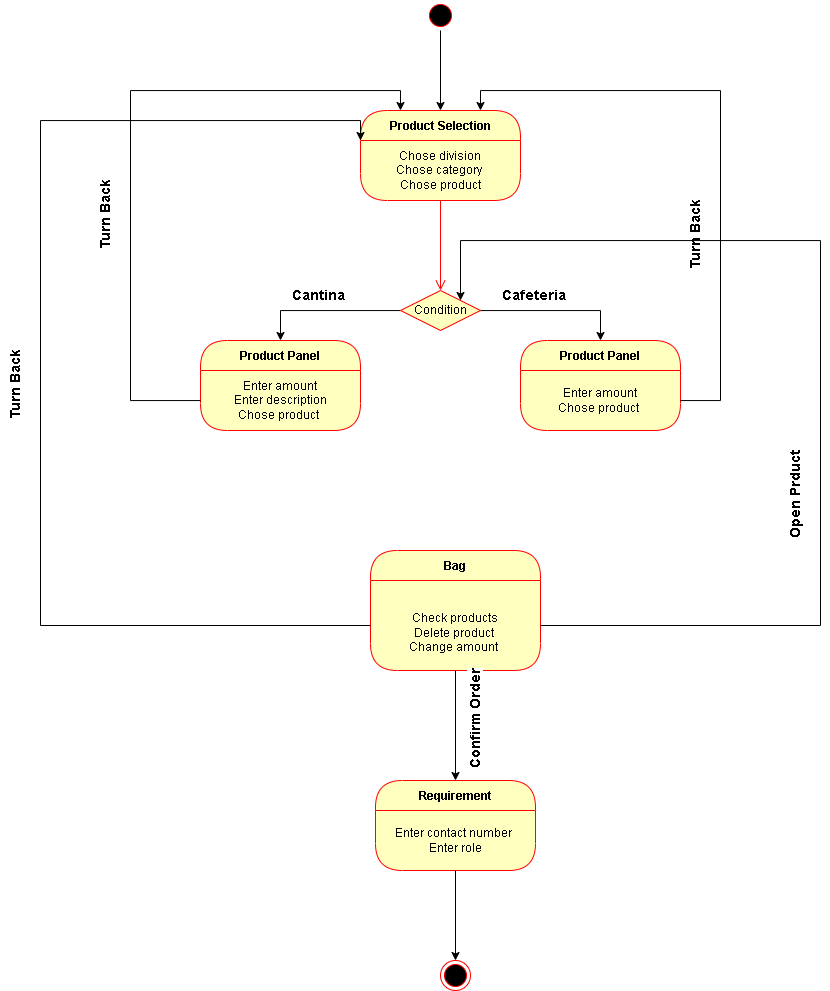

The diagram above was exported from draw.io. Its source (the exported page's mxGraphModel, read from the mxfile embedded in the PNG):
<mxGraphModel dx="2192" dy="681" grid="1" gridSize="10" guides="1" tooltips="1" connect="1" arrows="1" fold="1" page="1" pageScale="1" pageWidth="850" pageHeight="1100" math="0" shadow="0">
  <root>
    <mxCell id="0" />
    <mxCell id="1" parent="0" />
    <mxCell id="geMr9aotvAmyWkvLRkhJ-1" value="Product Selection" style="swimlane;fontStyle=1;align=center;verticalAlign=middle;childLayout=stackLayout;horizontal=1;startSize=30;horizontalStack=0;resizeParent=0;resizeLast=1;container=0;fontColor=#000000;collapsible=0;rounded=1;arcSize=30;strokeColor=#ff0000;fillColor=#ffffc0;swimlaneFillColor=#ffffc0;dropTarget=0;" vertex="1" parent="1">
      <mxGeometry x="320" y="130" width="160" height="90" as="geometry" />
    </mxCell>
    <mxCell id="geMr9aotvAmyWkvLRkhJ-2" value="Chose division&lt;br&gt;Chose category&amp;nbsp;&lt;br&gt;Chose product" style="text;html=1;strokeColor=none;fillColor=none;align=center;verticalAlign=middle;spacingLeft=4;spacingRight=4;whiteSpace=wrap;overflow=hidden;rotatable=0;fontColor=#000000;" vertex="1" parent="geMr9aotvAmyWkvLRkhJ-1">
      <mxGeometry y="30" width="160" height="60" as="geometry" />
    </mxCell>
    <mxCell id="geMr9aotvAmyWkvLRkhJ-3" value="" style="edgeStyle=orthogonalEdgeStyle;html=1;verticalAlign=bottom;endArrow=open;endSize=8;strokeColor=#ff0000;rounded=0;entryX=0.5;entryY=0;entryDx=0;entryDy=0;" edge="1" source="geMr9aotvAmyWkvLRkhJ-1" parent="1" target="geMr9aotvAmyWkvLRkhJ-10">
      <mxGeometry relative="1" as="geometry">
        <mxPoint x="400" y="250" as="targetPoint" />
      </mxGeometry>
    </mxCell>
    <mxCell id="geMr9aotvAmyWkvLRkhJ-9" style="edgeStyle=orthogonalEdgeStyle;rounded=0;orthogonalLoop=1;jettySize=auto;html=1;" edge="1" parent="1" source="geMr9aotvAmyWkvLRkhJ-4" target="geMr9aotvAmyWkvLRkhJ-1">
      <mxGeometry relative="1" as="geometry" />
    </mxCell>
    <mxCell id="geMr9aotvAmyWkvLRkhJ-4" value="" style="ellipse;html=1;shape=startState;fillColor=#000000;strokeColor=#ff0000;" vertex="1" parent="1">
      <mxGeometry x="385" y="20" width="30" height="30" as="geometry" />
    </mxCell>
    <mxCell id="geMr9aotvAmyWkvLRkhJ-19" style="edgeStyle=orthogonalEdgeStyle;rounded=0;orthogonalLoop=1;jettySize=auto;html=1;" edge="1" parent="1" source="geMr9aotvAmyWkvLRkhJ-10" target="geMr9aotvAmyWkvLRkhJ-15">
      <mxGeometry relative="1" as="geometry" />
    </mxCell>
    <mxCell id="geMr9aotvAmyWkvLRkhJ-20" style="edgeStyle=orthogonalEdgeStyle;rounded=0;orthogonalLoop=1;jettySize=auto;html=1;entryX=0.5;entryY=0;entryDx=0;entryDy=0;" edge="1" parent="1" source="geMr9aotvAmyWkvLRkhJ-10" target="geMr9aotvAmyWkvLRkhJ-17">
      <mxGeometry relative="1" as="geometry" />
    </mxCell>
    <mxCell id="geMr9aotvAmyWkvLRkhJ-10" value="Condition" style="rhombus;whiteSpace=wrap;html=1;fillColor=#ffffc0;strokeColor=#ff0000;" vertex="1" parent="1">
      <mxGeometry x="360" y="310" width="80" height="40" as="geometry" />
    </mxCell>
    <mxCell id="geMr9aotvAmyWkvLRkhJ-13" value="&lt;font face=&quot;helvetica&quot;&gt;&lt;span style=&quot;background-color: rgb(255 , 255 , 255)&quot;&gt;&lt;b&gt;Cantina&lt;/b&gt;&lt;/span&gt;&lt;/font&gt;" style="text;whiteSpace=wrap;html=1;fontSize=14;" vertex="1" parent="1">
      <mxGeometry x="250" y="300" width="110" height="30" as="geometry" />
    </mxCell>
    <mxCell id="geMr9aotvAmyWkvLRkhJ-14" value="&lt;font face=&quot;helvetica&quot;&gt;&lt;span style=&quot;background-color: rgb(255 , 255 , 255)&quot;&gt;&lt;b&gt;Cafeteria&lt;/b&gt;&lt;/span&gt;&lt;/font&gt;" style="text;whiteSpace=wrap;html=1;fontSize=14;" vertex="1" parent="1">
      <mxGeometry x="460" y="300" width="110" height="30" as="geometry" />
    </mxCell>
    <mxCell id="geMr9aotvAmyWkvLRkhJ-15" value="Product Panel" style="swimlane;fontStyle=1;align=center;verticalAlign=middle;childLayout=stackLayout;horizontal=1;startSize=30;horizontalStack=0;resizeParent=0;resizeLast=1;container=0;fontColor=#000000;collapsible=0;rounded=1;arcSize=30;strokeColor=#ff0000;fillColor=#ffffc0;swimlaneFillColor=#ffffc0;dropTarget=0;" vertex="1" parent="1">
      <mxGeometry x="160" y="360" width="160" height="90" as="geometry" />
    </mxCell>
    <mxCell id="geMr9aotvAmyWkvLRkhJ-16" value="Enter amount&lt;br&gt;Enter description&lt;br&gt;Chose product&amp;nbsp;&lt;br&gt;" style="text;html=1;strokeColor=none;fillColor=none;align=center;verticalAlign=middle;spacingLeft=4;spacingRight=4;whiteSpace=wrap;overflow=hidden;rotatable=0;fontColor=#000000;" vertex="1" parent="geMr9aotvAmyWkvLRkhJ-15">
      <mxGeometry y="30" width="160" height="60" as="geometry" />
    </mxCell>
    <mxCell id="geMr9aotvAmyWkvLRkhJ-17" value="Product Panel" style="swimlane;fontStyle=1;align=center;verticalAlign=middle;childLayout=stackLayout;horizontal=1;startSize=30;horizontalStack=0;resizeParent=0;resizeLast=1;container=0;fontColor=#000000;collapsible=0;rounded=1;arcSize=30;strokeColor=#ff0000;fillColor=#ffffc0;swimlaneFillColor=#ffffc0;dropTarget=0;" vertex="1" parent="1">
      <mxGeometry x="480" y="360" width="160" height="90" as="geometry" />
    </mxCell>
    <mxCell id="geMr9aotvAmyWkvLRkhJ-18" value="Enter amount&lt;br&gt;Chose product&amp;nbsp;" style="text;html=1;strokeColor=none;fillColor=none;align=center;verticalAlign=middle;spacingLeft=4;spacingRight=4;whiteSpace=wrap;overflow=hidden;rotatable=0;fontColor=#000000;" vertex="1" parent="geMr9aotvAmyWkvLRkhJ-17">
      <mxGeometry y="30" width="160" height="60" as="geometry" />
    </mxCell>
    <mxCell id="geMr9aotvAmyWkvLRkhJ-21" style="edgeStyle=orthogonalEdgeStyle;rounded=0;orthogonalLoop=1;jettySize=auto;html=1;entryX=0.25;entryY=0;entryDx=0;entryDy=0;" edge="1" parent="1" source="geMr9aotvAmyWkvLRkhJ-16" target="geMr9aotvAmyWkvLRkhJ-1">
      <mxGeometry relative="1" as="geometry">
        <Array as="points">
          <mxPoint x="90" y="420" />
          <mxPoint x="90" y="110" />
          <mxPoint x="360" y="110" />
        </Array>
      </mxGeometry>
    </mxCell>
    <mxCell id="geMr9aotvAmyWkvLRkhJ-22" value="&lt;font face=&quot;helvetica&quot;&gt;&lt;span style=&quot;background-color: rgb(255 , 255 , 255)&quot;&gt;&lt;b&gt;Turn Back&amp;nbsp;&lt;/b&gt;&lt;/span&gt;&lt;/font&gt;" style="text;whiteSpace=wrap;html=1;fontSize=14;rotation=-90;" vertex="1" parent="1">
      <mxGeometry x="10" y="200" width="110" height="30" as="geometry" />
    </mxCell>
    <mxCell id="geMr9aotvAmyWkvLRkhJ-24" style="edgeStyle=orthogonalEdgeStyle;rounded=0;orthogonalLoop=1;jettySize=auto;html=1;entryX=0.75;entryY=0;entryDx=0;entryDy=0;" edge="1" parent="1" source="geMr9aotvAmyWkvLRkhJ-18" target="geMr9aotvAmyWkvLRkhJ-1">
      <mxGeometry relative="1" as="geometry">
        <Array as="points">
          <mxPoint x="680" y="420" />
          <mxPoint x="680" y="110" />
          <mxPoint x="440" y="110" />
        </Array>
      </mxGeometry>
    </mxCell>
    <mxCell id="geMr9aotvAmyWkvLRkhJ-25" value="&lt;font face=&quot;helvetica&quot;&gt;&lt;span style=&quot;background-color: rgb(255 , 255 , 255)&quot;&gt;&lt;b&gt;Turn Back&amp;nbsp;&lt;/b&gt;&lt;/span&gt;&lt;/font&gt;" style="text;whiteSpace=wrap;html=1;fontSize=14;rotation=-90;" vertex="1" parent="1">
      <mxGeometry x="600" y="220" width="110" height="30" as="geometry" />
    </mxCell>
    <mxCell id="geMr9aotvAmyWkvLRkhJ-26" value="Bag" style="swimlane;fontStyle=1;align=center;verticalAlign=middle;childLayout=stackLayout;horizontal=1;startSize=30;horizontalStack=0;resizeParent=0;resizeLast=1;container=0;fontColor=#000000;collapsible=0;rounded=1;arcSize=30;strokeColor=#ff0000;fillColor=#ffffc0;swimlaneFillColor=#ffffc0;dropTarget=0;" vertex="1" parent="1">
      <mxGeometry x="330" y="570" width="170" height="120" as="geometry" />
    </mxCell>
    <mxCell id="geMr9aotvAmyWkvLRkhJ-27" value="&lt;br&gt;Check products&lt;br&gt;Delete product&amp;nbsp;&lt;br&gt;Change amount&amp;nbsp;" style="text;html=1;strokeColor=none;fillColor=none;align=center;verticalAlign=middle;spacingLeft=4;spacingRight=4;whiteSpace=wrap;overflow=hidden;rotatable=0;fontColor=#000000;" vertex="1" parent="geMr9aotvAmyWkvLRkhJ-26">
      <mxGeometry y="30" width="170" height="90" as="geometry" />
    </mxCell>
    <mxCell id="geMr9aotvAmyWkvLRkhJ-28" style="edgeStyle=orthogonalEdgeStyle;rounded=0;orthogonalLoop=1;jettySize=auto;html=1;entryX=0;entryY=0;entryDx=0;entryDy=0;" edge="1" parent="1" source="geMr9aotvAmyWkvLRkhJ-27" target="geMr9aotvAmyWkvLRkhJ-2">
      <mxGeometry relative="1" as="geometry">
        <mxPoint x="20" y="100" as="targetPoint" />
        <Array as="points">
          <mxPoint y="645" />
          <mxPoint y="140" />
          <mxPoint x="320" y="140" />
        </Array>
      </mxGeometry>
    </mxCell>
    <mxCell id="geMr9aotvAmyWkvLRkhJ-29" value="&lt;font face=&quot;helvetica&quot;&gt;&lt;span style=&quot;background-color: rgb(255 , 255 , 255)&quot;&gt;&lt;b&gt;Turn Back&amp;nbsp;&lt;/b&gt;&lt;/span&gt;&lt;/font&gt;" style="text;whiteSpace=wrap;html=1;fontSize=14;rotation=-90;" vertex="1" parent="1">
      <mxGeometry x="-80" y="370" width="110" height="30" as="geometry" />
    </mxCell>
    <mxCell id="geMr9aotvAmyWkvLRkhJ-30" style="edgeStyle=orthogonalEdgeStyle;rounded=0;orthogonalLoop=1;jettySize=auto;html=1;entryX=1;entryY=0;entryDx=0;entryDy=0;" edge="1" parent="1" source="geMr9aotvAmyWkvLRkhJ-27" target="geMr9aotvAmyWkvLRkhJ-10">
      <mxGeometry relative="1" as="geometry">
        <Array as="points">
          <mxPoint x="780" y="645" />
          <mxPoint x="780" y="260" />
          <mxPoint x="420" y="260" />
        </Array>
      </mxGeometry>
    </mxCell>
    <mxCell id="geMr9aotvAmyWkvLRkhJ-31" value="&lt;font face=&quot;helvetica&quot;&gt;&lt;span style=&quot;background-color: rgb(255 , 255 , 255)&quot;&gt;&lt;b&gt;Open Prduct&lt;br&gt;&lt;br&gt;&lt;/b&gt;&lt;/span&gt;&lt;/font&gt;" style="text;whiteSpace=wrap;html=1;fontSize=14;rotation=-90;" vertex="1" parent="1">
      <mxGeometry x="700" y="490" width="110" height="30" as="geometry" />
    </mxCell>
    <mxCell id="geMr9aotvAmyWkvLRkhJ-32" style="edgeStyle=orthogonalEdgeStyle;rounded=0;orthogonalLoop=1;jettySize=auto;html=1;entryX=0.5;entryY=0;entryDx=0;entryDy=0;" edge="1" parent="1" source="geMr9aotvAmyWkvLRkhJ-27" target="geMr9aotvAmyWkvLRkhJ-33">
      <mxGeometry relative="1" as="geometry">
        <mxPoint x="415" y="770" as="targetPoint" />
      </mxGeometry>
    </mxCell>
    <mxCell id="geMr9aotvAmyWkvLRkhJ-33" value="Requirement" style="swimlane;fontStyle=1;align=center;verticalAlign=middle;childLayout=stackLayout;horizontal=1;startSize=30;horizontalStack=0;resizeParent=0;resizeLast=1;container=0;fontColor=#000000;collapsible=0;rounded=1;arcSize=30;strokeColor=#ff0000;fillColor=#ffffc0;swimlaneFillColor=#ffffc0;dropTarget=0;" vertex="1" parent="1">
      <mxGeometry x="335" y="800" width="160" height="90" as="geometry" />
    </mxCell>
    <mxCell id="geMr9aotvAmyWkvLRkhJ-34" value="Enter contact number&amp;nbsp;&lt;br&gt;Enter role" style="text;html=1;strokeColor=none;fillColor=none;align=center;verticalAlign=middle;spacingLeft=4;spacingRight=4;whiteSpace=wrap;overflow=hidden;rotatable=0;fontColor=#000000;" vertex="1" parent="geMr9aotvAmyWkvLRkhJ-33">
      <mxGeometry y="30" width="160" height="60" as="geometry" />
    </mxCell>
    <mxCell id="geMr9aotvAmyWkvLRkhJ-35" value="&lt;font face=&quot;helvetica&quot;&gt;&lt;span style=&quot;background-color: rgb(255 , 255 , 255)&quot;&gt;&lt;b&gt;Confirm Order&lt;br&gt;&lt;/b&gt;&lt;/span&gt;&lt;/font&gt;" style="text;whiteSpace=wrap;html=1;fontSize=14;rotation=-90;" vertex="1" parent="1">
      <mxGeometry x="380" y="720" width="110" height="30" as="geometry" />
    </mxCell>
    <mxCell id="geMr9aotvAmyWkvLRkhJ-36" value="" style="ellipse;html=1;shape=endState;fillColor=#000000;strokeColor=#ff0000;" vertex="1" parent="1">
      <mxGeometry x="400" y="980" width="30" height="30" as="geometry" />
    </mxCell>
    <mxCell id="geMr9aotvAmyWkvLRkhJ-37" style="edgeStyle=orthogonalEdgeStyle;rounded=0;orthogonalLoop=1;jettySize=auto;html=1;entryX=0.5;entryY=0;entryDx=0;entryDy=0;" edge="1" parent="1" source="geMr9aotvAmyWkvLRkhJ-34" target="geMr9aotvAmyWkvLRkhJ-36">
      <mxGeometry relative="1" as="geometry" />
    </mxCell>
  </root>
</mxGraphModel>